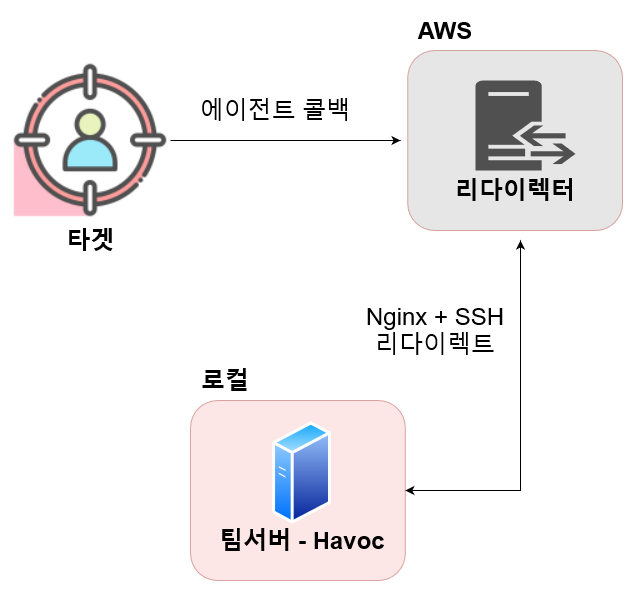

The diagram above was exported from draw.io. Its source (the exported page's mxGraphModel, read from the mxfile embedded in the PNG):
<mxGraphModel dx="999" dy="793" grid="1" gridSize="10" guides="1" tooltips="1" connect="1" arrows="1" fold="1" page="1" pageScale="1" pageWidth="850" pageHeight="1100" math="0" shadow="0">
  <root>
    <mxCell id="0" />
    <mxCell id="1" parent="0" />
    <mxCell id="DVHoOWWw3Y-o_fsG5mHk-12" style="edgeStyle=orthogonalEdgeStyle;rounded=0;orthogonalLoop=1;jettySize=auto;html=1;fontSize=24;" parent="1" source="DVHoOWWw3Y-o_fsG5mHk-2" edge="1">
      <mxGeometry relative="1" as="geometry">
        <mxPoint x="500" y="180" as="targetPoint" />
      </mxGeometry>
    </mxCell>
    <mxCell id="DVHoOWWw3Y-o_fsG5mHk-2" value="" style="shape=image;html=1;verticalAlign=top;verticalLabelPosition=bottom;labelBackgroundColor=#ffffff;imageAspect=0;aspect=fixed;image=https://cdn0.iconfinder.com/data/icons/business-startup-10/50/37-128.png" parent="1" vertex="1">
      <mxGeometry x="110" y="100" width="160" height="160" as="geometry" />
    </mxCell>
    <mxCell id="DVHoOWWw3Y-o_fsG5mHk-3" value="" style="rounded=1;whiteSpace=wrap;html=1;fillColor=#CCCCCC;strokeColor=#b85450;opacity=50;" parent="1" vertex="1">
      <mxGeometry x="507.2" y="90" width="214.8" height="180" as="geometry" />
    </mxCell>
    <mxCell id="DVHoOWWw3Y-o_fsG5mHk-13" style="edgeStyle=orthogonalEdgeStyle;rounded=0;orthogonalLoop=1;jettySize=auto;html=1;fontSize=24;startArrow=classic;startFill=1;" parent="1" source="DVHoOWWw3Y-o_fsG5mHk-4" edge="1">
      <mxGeometry relative="1" as="geometry">
        <mxPoint x="620" y="280" as="targetPoint" />
      </mxGeometry>
    </mxCell>
    <mxCell id="DVHoOWWw3Y-o_fsG5mHk-4" value="" style="rounded=1;whiteSpace=wrap;html=1;fillColor=#f8cecc;strokeColor=#b85450;opacity=50;" parent="1" vertex="1">
      <mxGeometry x="290" y="440" width="214.8" height="180" as="geometry" />
    </mxCell>
    <mxCell id="DVHoOWWw3Y-o_fsG5mHk-5" value="" style="aspect=fixed;perimeter=ellipsePerimeter;html=1;align=center;shadow=0;dashed=0;spacingTop=3;image;image=img/lib/active_directory/generic_server.svg;" parent="1" vertex="1">
      <mxGeometry x="372.2" y="460" width="58.8" height="105" as="geometry" />
    </mxCell>
    <mxCell id="DVHoOWWw3Y-o_fsG5mHk-6" value="" style="sketch=0;pointerEvents=1;shadow=0;dashed=0;html=1;strokeColor=none;fillColor=#505050;labelPosition=center;verticalLabelPosition=bottom;verticalAlign=top;outlineConnect=0;align=center;shape=mxgraph.office.servers.reverse_proxy;" parent="1" vertex="1">
      <mxGeometry x="575" y="120" width="100" height="90" as="geometry" />
    </mxCell>
    <mxCell id="DVHoOWWw3Y-o_fsG5mHk-8" value="&lt;font style=&quot;font-size: 24px;&quot;&gt;&lt;b&gt;리다이렉터&lt;/b&gt;&lt;/font&gt;" style="text;html=1;strokeColor=none;fillColor=none;align=center;verticalAlign=middle;whiteSpace=wrap;rounded=0;" parent="1" vertex="1">
      <mxGeometry x="529.6" y="210" width="170" height="40" as="geometry" />
    </mxCell>
    <mxCell id="DVHoOWWw3Y-o_fsG5mHk-9" value="&lt;font style=&quot;font-size: 24px;&quot;&gt;&lt;b&gt;AWS&lt;/b&gt;&lt;/font&gt;" style="text;html=1;strokeColor=none;fillColor=none;align=center;verticalAlign=middle;whiteSpace=wrap;rounded=0;" parent="1" vertex="1">
      <mxGeometry x="510" y="50" width="70" height="40" as="geometry" />
    </mxCell>
    <mxCell id="DVHoOWWw3Y-o_fsG5mHk-10" value="&lt;font style=&quot;font-size: 24px;&quot;&gt;&lt;b&gt;팀서버 - Havoc&lt;/b&gt;&lt;br&gt;&lt;/font&gt;" style="text;html=1;strokeColor=none;fillColor=none;align=center;verticalAlign=middle;whiteSpace=wrap;rounded=0;" parent="1" vertex="1">
      <mxGeometry x="316.6" y="560" width="170" height="40" as="geometry" />
    </mxCell>
    <mxCell id="DVHoOWWw3Y-o_fsG5mHk-11" value="&lt;b&gt;&lt;font style=&quot;font-size: 24px;&quot;&gt;로컬&lt;br&gt;&lt;/font&gt;&lt;/b&gt;" style="text;html=1;strokeColor=none;fillColor=none;align=center;verticalAlign=middle;whiteSpace=wrap;rounded=0;" parent="1" vertex="1">
      <mxGeometry x="290" y="400" width="70" height="40" as="geometry" />
    </mxCell>
    <mxCell id="DVHoOWWw3Y-o_fsG5mHk-15" value="&lt;font style=&quot;font-size: 24px;&quot;&gt;에이전트 콜백&lt;br&gt;&lt;/font&gt;" style="text;html=1;strokeColor=none;fillColor=none;align=center;verticalAlign=middle;whiteSpace=wrap;rounded=0;" parent="1" vertex="1">
      <mxGeometry x="270" y="120" width="210" height="60" as="geometry" />
    </mxCell>
    <mxCell id="DVHoOWWw3Y-o_fsG5mHk-17" value="&lt;font style=&quot;font-size: 24px;&quot;&gt;Nginx + SSH 리다이렉트 &lt;br&gt;&lt;/font&gt;" style="text;html=1;strokeColor=none;fillColor=none;align=center;verticalAlign=middle;whiteSpace=wrap;rounded=0;" parent="1" vertex="1">
      <mxGeometry x="450" y="340" width="170" height="60" as="geometry" />
    </mxCell>
    <mxCell id="DVHoOWWw3Y-o_fsG5mHk-19" value="&lt;font style=&quot;font-size: 24px;&quot;&gt;&lt;b&gt;타겟&lt;/b&gt;&lt;/font&gt;" style="text;html=1;strokeColor=none;fillColor=none;align=center;verticalAlign=middle;whiteSpace=wrap;rounded=0;" parent="1" vertex="1">
      <mxGeometry x="117.5" y="260" width="145" height="40" as="geometry" />
    </mxCell>
  </root>
</mxGraphModel>